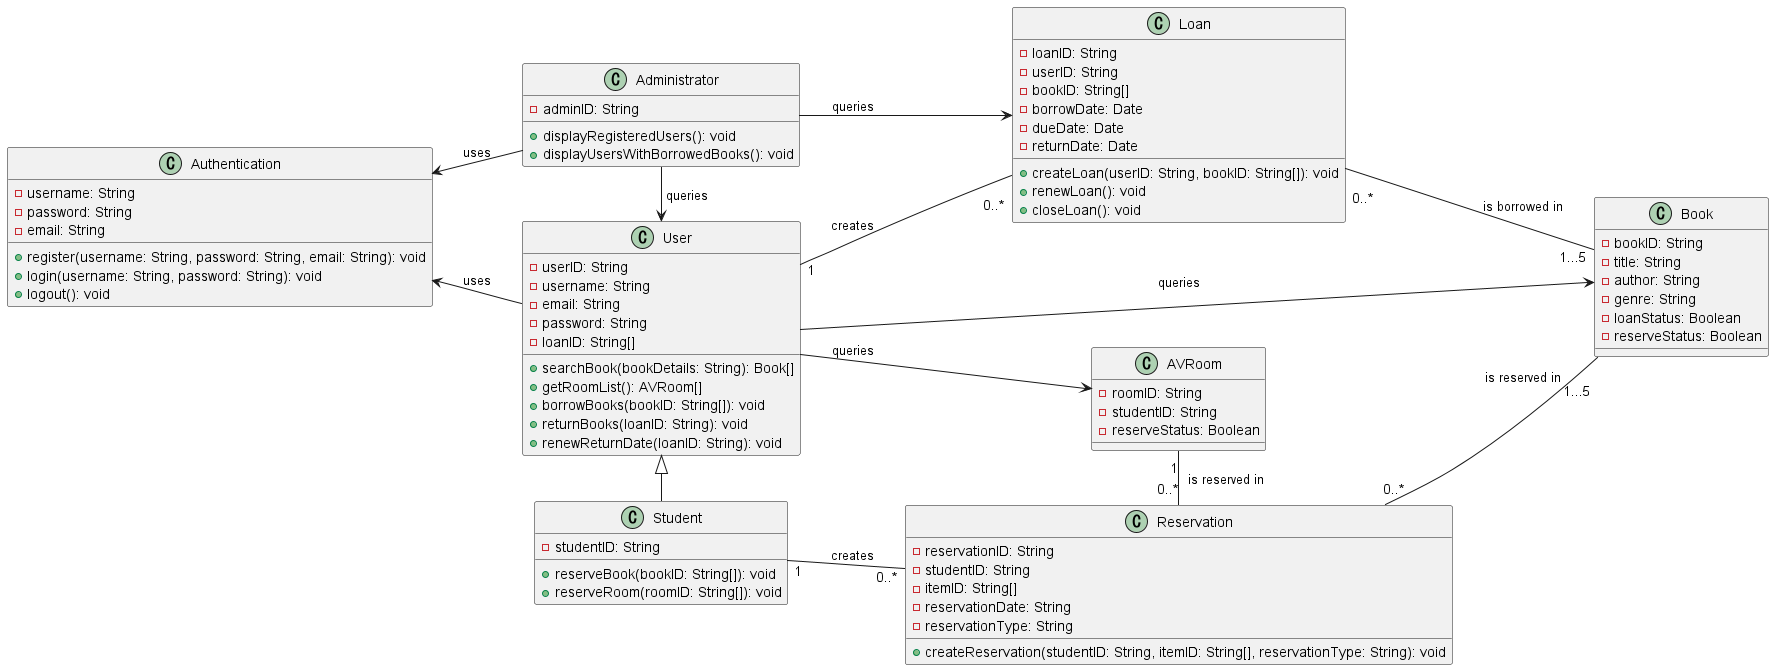

The diagram above was rendered by PlantUML. Its source (embedded in the PNG):
@startuml
left to right direction

class Authentication {
    -username: String
    -password: String
    -email: String
    +register(username: String, password: String, email: String): void
    +login(username: String, password: String): void
    +logout(): void
}

class User {
    -userID: String
    -username: String
    -email: String
    -password: String
    -loanID: String[]
    +searchBook(bookDetails: String): Book[]
    +getRoomList(): AVRoom[]
    +borrowBooks(bookID: String[]): void
    +returnBooks(loanID: String): void
    +renewReturnDate(loanID: String): void
}

class Student {
    -studentID: String
    +reserveBook(bookID: String[]): void
    +reserveRoom(roomID: String[]): void
}

class Book {
    -bookID: String
    -title: String
    -author: String
    -genre: String
    -loanStatus: Boolean
    -reserveStatus: Boolean
}

class Loan {
    -loanID: String
    -userID: String
    -bookID: String[]
    -borrowDate: Date
    -dueDate: Date
    -returnDate: Date
    +createLoan(userID: String, bookID: String[]): void
    +renewLoan(): void
    +closeLoan(): void
}

class Administrator {
    -adminID: String
    +displayRegisteredUsers(): void
    +displayUsersWithBorrowedBooks(): void
}

class Reservation {
    -reservationID: String
    -studentID: String
    -itemID: String[]
    -reservationDate: String
    -reservationType: String
    +createReservation(studentID: String, itemID: String[], reservationType: String): void
}

class AVRoom {
    -roomID: String
    -studentID: String
    -reserveStatus: Boolean
}

User -up-> Authentication: uses
User ---> Book: queries
User --> AVRoom: queries
User <|-right- Student
User "1" -- "\n0..*" Loan: creates
Student "1" -- "0..*" Reservation: creates
AVRoom "1" -right- "0..*" Reservation: "                              is reserved in"
Book "1...5" -up- "\n0..*" Loan: is borrowed in
Book "\n1...5" -up- "0..*" Reservation: is reserved in
Administrator -right-> User: "                   queries"
Administrator -up-> Authentication: uses
Administrator --> Loan : queries
@enduml